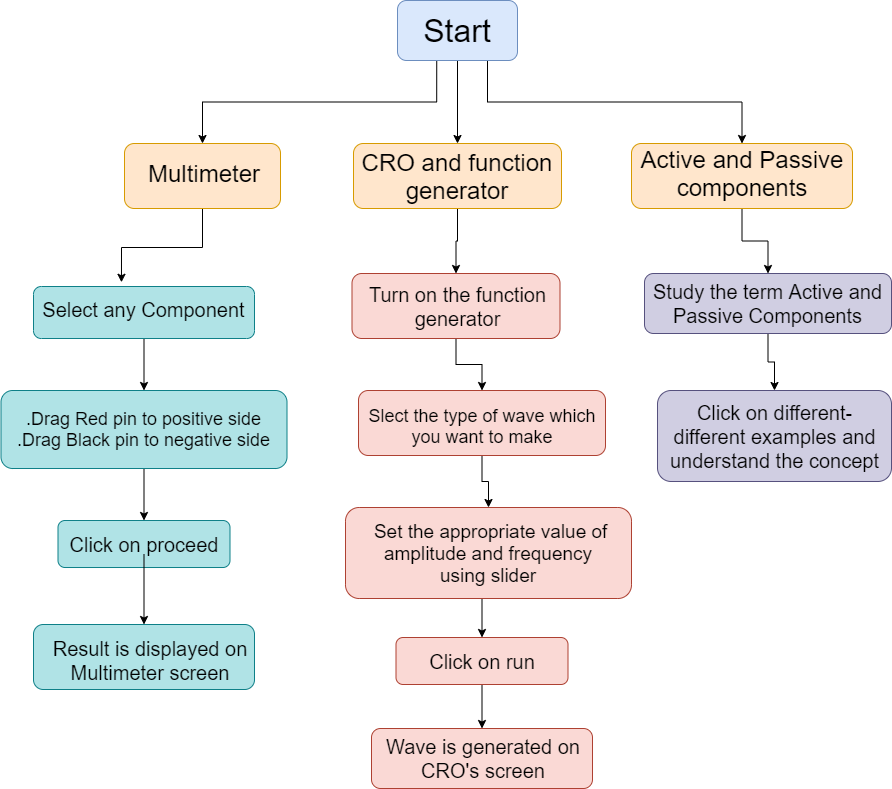

The diagram above was exported from draw.io. Its source (the exported page's mxGraphModel, read from the mxfile embedded in the PNG):
<mxGraphModel dx="1838" dy="585" grid="1" gridSize="13" guides="1" tooltips="1" connect="1" arrows="1" fold="1" page="0" pageScale="1" pageWidth="827" pageHeight="1169" math="0" shadow="0">
  <root>
    <mxCell id="0" />
    <mxCell id="1" parent="0" />
    <mxCell id="azjWVhxze674kHwFxNdT-7" style="edgeStyle=orthogonalEdgeStyle;rounded=0;orthogonalLoop=1;jettySize=auto;html=1;exitX=0.327;exitY=0.99;exitDx=0;exitDy=0;entryX=0.5;entryY=0;entryDx=0;entryDy=0;exitPerimeter=0;" edge="1" parent="1" source="azjWVhxze674kHwFxNdT-1" target="azjWVhxze674kHwFxNdT-4">
      <mxGeometry relative="1" as="geometry" />
    </mxCell>
    <mxCell id="azjWVhxze674kHwFxNdT-8" style="edgeStyle=orthogonalEdgeStyle;rounded=0;orthogonalLoop=1;jettySize=auto;html=1;exitX=0.75;exitY=1;exitDx=0;exitDy=0;entryX=0.5;entryY=0;entryDx=0;entryDy=0;" edge="1" parent="1" source="azjWVhxze674kHwFxNdT-1" target="azjWVhxze674kHwFxNdT-5">
      <mxGeometry relative="1" as="geometry" />
    </mxCell>
    <mxCell id="azjWVhxze674kHwFxNdT-11" style="edgeStyle=orthogonalEdgeStyle;rounded=0;orthogonalLoop=1;jettySize=auto;html=1;exitX=0.5;exitY=1;exitDx=0;exitDy=0;entryX=0.5;entryY=0;entryDx=0;entryDy=0;" edge="1" parent="1" source="azjWVhxze674kHwFxNdT-1" target="azjWVhxze674kHwFxNdT-6">
      <mxGeometry relative="1" as="geometry" />
    </mxCell>
    <mxCell id="azjWVhxze674kHwFxNdT-1" value="" style="rounded=1;whiteSpace=wrap;html=1;fillColor=#dae8fc;strokeColor=#6c8ebf;" vertex="1" parent="1">
      <mxGeometry x="-26" y="169" width="120" height="60" as="geometry" />
    </mxCell>
    <mxCell id="azjWVhxze674kHwFxNdT-2" value="&lt;font style=&quot;font-size: 32px&quot;&gt;Start&lt;/font&gt;" style="text;html=1;strokeColor=none;fillColor=none;align=center;verticalAlign=middle;whiteSpace=wrap;rounded=0;" vertex="1" parent="1">
      <mxGeometry x="14" y="189" width="40" height="20" as="geometry" />
    </mxCell>
    <mxCell id="azjWVhxze674kHwFxNdT-25" style="edgeStyle=orthogonalEdgeStyle;rounded=0;orthogonalLoop=1;jettySize=auto;html=1;exitX=0.5;exitY=1;exitDx=0;exitDy=0;entryX=0.398;entryY=-0.081;entryDx=0;entryDy=0;entryPerimeter=0;" edge="1" parent="1" source="azjWVhxze674kHwFxNdT-4" target="azjWVhxze674kHwFxNdT-19">
      <mxGeometry relative="1" as="geometry" />
    </mxCell>
    <mxCell id="azjWVhxze674kHwFxNdT-4" value="" style="rounded=1;whiteSpace=wrap;html=1;fillColor=#ffe6cc;strokeColor=#d79b00;" vertex="1" parent="1">
      <mxGeometry x="-299" y="312" width="156" height="65" as="geometry" />
    </mxCell>
    <mxCell id="azjWVhxze674kHwFxNdT-56" style="edgeStyle=orthogonalEdgeStyle;rounded=0;orthogonalLoop=1;jettySize=auto;html=1;exitX=0.5;exitY=1;exitDx=0;exitDy=0;entryX=0.5;entryY=0;entryDx=0;entryDy=0;" edge="1" parent="1" source="azjWVhxze674kHwFxNdT-5" target="azjWVhxze674kHwFxNdT-50">
      <mxGeometry relative="1" as="geometry" />
    </mxCell>
    <mxCell id="azjWVhxze674kHwFxNdT-5" value="" style="rounded=1;whiteSpace=wrap;html=1;fillColor=#ffe6cc;strokeColor=#d79b00;" vertex="1" parent="1">
      <mxGeometry x="208" y="312" width="221" height="65" as="geometry" />
    </mxCell>
    <mxCell id="azjWVhxze674kHwFxNdT-45" style="edgeStyle=orthogonalEdgeStyle;rounded=0;orthogonalLoop=1;jettySize=auto;html=1;exitX=0.5;exitY=1;exitDx=0;exitDy=0;entryX=0.5;entryY=0;entryDx=0;entryDy=0;" edge="1" parent="1" source="azjWVhxze674kHwFxNdT-6" target="azjWVhxze674kHwFxNdT-39">
      <mxGeometry relative="1" as="geometry" />
    </mxCell>
    <mxCell id="azjWVhxze674kHwFxNdT-6" value="" style="rounded=1;whiteSpace=wrap;html=1;fillColor=#ffe6cc;strokeColor=#d79b00;" vertex="1" parent="1">
      <mxGeometry x="-70" y="312" width="208" height="65" as="geometry" />
    </mxCell>
    <mxCell id="azjWVhxze674kHwFxNdT-13" value="&lt;font style=&quot;font-size: 24px&quot;&gt;Multimeter&lt;/font&gt;" style="text;html=1;strokeColor=none;fillColor=none;align=center;verticalAlign=middle;whiteSpace=wrap;rounded=0;" vertex="1" parent="1">
      <mxGeometry x="-239.5" y="332" width="40" height="20" as="geometry" />
    </mxCell>
    <mxCell id="azjWVhxze674kHwFxNdT-17" value="&lt;span style=&quot;font-size: 24px&quot;&gt;CRO and function generator&lt;/span&gt;" style="text;html=1;strokeColor=none;fillColor=none;align=center;verticalAlign=middle;whiteSpace=wrap;rounded=0;" vertex="1" parent="1">
      <mxGeometry x="-70" y="335" width="208" height="19" as="geometry" />
    </mxCell>
    <mxCell id="azjWVhxze674kHwFxNdT-18" value="&lt;span style=&quot;font-size: 24px&quot;&gt;Active and Passive&lt;br&gt;components&lt;br&gt;&lt;/span&gt;" style="text;html=1;strokeColor=none;fillColor=none;align=center;verticalAlign=middle;whiteSpace=wrap;rounded=0;" vertex="1" parent="1">
      <mxGeometry x="214.5" y="332" width="208" height="20" as="geometry" />
    </mxCell>
    <mxCell id="azjWVhxze674kHwFxNdT-26" style="edgeStyle=orthogonalEdgeStyle;rounded=0;orthogonalLoop=1;jettySize=auto;html=1;exitX=0.5;exitY=1;exitDx=0;exitDy=0;entryX=0.5;entryY=0;entryDx=0;entryDy=0;" edge="1" parent="1" source="azjWVhxze674kHwFxNdT-19" target="azjWVhxze674kHwFxNdT-21">
      <mxGeometry relative="1" as="geometry" />
    </mxCell>
    <mxCell id="azjWVhxze674kHwFxNdT-19" value="" style="rounded=1;whiteSpace=wrap;html=1;fillColor=#b0e3e6;strokeColor=#0e8088;" vertex="1" parent="1">
      <mxGeometry x="-390" y="455" width="221" height="52" as="geometry" />
    </mxCell>
    <mxCell id="azjWVhxze674kHwFxNdT-20" value="&lt;font style=&quot;font-size: 20px&quot;&gt;Select any Component&lt;/font&gt;" style="text;html=1;strokeColor=none;fillColor=none;align=center;verticalAlign=middle;whiteSpace=wrap;rounded=0;" vertex="1" parent="1">
      <mxGeometry x="-390" y="468" width="221" height="20" as="geometry" />
    </mxCell>
    <mxCell id="azjWVhxze674kHwFxNdT-27" style="edgeStyle=orthogonalEdgeStyle;rounded=0;orthogonalLoop=1;jettySize=auto;html=1;exitX=0.5;exitY=1;exitDx=0;exitDy=0;entryX=0.5;entryY=0;entryDx=0;entryDy=0;" edge="1" parent="1" source="azjWVhxze674kHwFxNdT-21" target="azjWVhxze674kHwFxNdT-23">
      <mxGeometry relative="1" as="geometry" />
    </mxCell>
    <mxCell id="azjWVhxze674kHwFxNdT-21" value="" style="rounded=1;whiteSpace=wrap;html=1;fillColor=#b0e3e6;strokeColor=#0e8088;" vertex="1" parent="1">
      <mxGeometry x="-422.5" y="559" width="286" height="78" as="geometry" />
    </mxCell>
    <mxCell id="azjWVhxze674kHwFxNdT-22" value="&lt;font style=&quot;font-size: 18px&quot;&gt;&lt;font style=&quot;font-size: 18px&quot;&gt;.Drag Red pin to positive side&lt;br&gt;&lt;/font&gt;&lt;font style=&quot;font-size: 18px&quot;&gt;.Drag Black pin to negative side&lt;/font&gt;&lt;/font&gt;" style="text;html=1;strokeColor=none;fillColor=none;align=center;verticalAlign=middle;whiteSpace=wrap;rounded=0;" vertex="1" parent="1">
      <mxGeometry x="-416" y="575" width="273" height="46" as="geometry" />
    </mxCell>
    <mxCell id="azjWVhxze674kHwFxNdT-23" value="" style="rounded=1;whiteSpace=wrap;html=1;fillColor=#b0e3e6;strokeColor=#0e8088;" vertex="1" parent="1">
      <mxGeometry x="-365.5" y="689" width="172" height="47" as="geometry" />
    </mxCell>
    <mxCell id="azjWVhxze674kHwFxNdT-58" style="edgeStyle=orthogonalEdgeStyle;rounded=0;orthogonalLoop=1;jettySize=auto;html=1;entryX=0.5;entryY=0;entryDx=0;entryDy=0;" edge="1" parent="1" source="azjWVhxze674kHwFxNdT-24" target="azjWVhxze674kHwFxNdT-28">
      <mxGeometry relative="1" as="geometry" />
    </mxCell>
    <mxCell id="azjWVhxze674kHwFxNdT-24" value="&lt;font style=&quot;font-size: 20px&quot;&gt;Click on proceed&lt;/font&gt;" style="text;html=1;strokeColor=none;fillColor=none;align=center;verticalAlign=middle;whiteSpace=wrap;rounded=0;" vertex="1" parent="1">
      <mxGeometry x="-370.5" y="702.5" width="182" height="20" as="geometry" />
    </mxCell>
    <mxCell id="azjWVhxze674kHwFxNdT-28" value="" style="rounded=1;whiteSpace=wrap;html=1;fillColor=#b0e3e6;strokeColor=#0e8088;" vertex="1" parent="1">
      <mxGeometry x="-390" y="793" width="221" height="65" as="geometry" />
    </mxCell>
    <mxCell id="azjWVhxze674kHwFxNdT-30" value="&lt;font style=&quot;font-size: 20px&quot;&gt;Result is displayed on Multimeter screen&lt;/font&gt;" style="text;html=1;strokeColor=none;fillColor=none;align=center;verticalAlign=middle;whiteSpace=wrap;rounded=0;" vertex="1" parent="1">
      <mxGeometry x="-390" y="819" width="234" height="20" as="geometry" />
    </mxCell>
    <mxCell id="azjWVhxze674kHwFxNdT-47" style="edgeStyle=orthogonalEdgeStyle;rounded=0;orthogonalLoop=1;jettySize=auto;html=1;exitX=0.5;exitY=1;exitDx=0;exitDy=0;entryX=0.5;entryY=0;entryDx=0;entryDy=0;" edge="1" parent="1" source="azjWVhxze674kHwFxNdT-31" target="azjWVhxze674kHwFxNdT-34">
      <mxGeometry relative="1" as="geometry" />
    </mxCell>
    <mxCell id="azjWVhxze674kHwFxNdT-31" value="" style="rounded=1;whiteSpace=wrap;html=1;fillColor=#fad9d5;strokeColor=#ae4132;" vertex="1" parent="1">
      <mxGeometry x="-65" y="559" width="247" height="65" as="geometry" />
    </mxCell>
    <mxCell id="azjWVhxze674kHwFxNdT-32" value="&lt;font style=&quot;font-size: 18px&quot;&gt;Slect the type of wave which you want to make&lt;/font&gt;" style="text;html=1;strokeColor=none;fillColor=none;align=center;verticalAlign=middle;whiteSpace=wrap;rounded=0;" vertex="1" parent="1">
      <mxGeometry x="-58.5" y="585" width="234" height="20" as="geometry" />
    </mxCell>
    <mxCell id="azjWVhxze674kHwFxNdT-48" style="edgeStyle=orthogonalEdgeStyle;rounded=0;orthogonalLoop=1;jettySize=auto;html=1;exitX=0.5;exitY=1;exitDx=0;exitDy=0;entryX=0.5;entryY=0;entryDx=0;entryDy=0;" edge="1" parent="1" source="azjWVhxze674kHwFxNdT-34" target="azjWVhxze674kHwFxNdT-37">
      <mxGeometry relative="1" as="geometry" />
    </mxCell>
    <mxCell id="azjWVhxze674kHwFxNdT-34" value="" style="rounded=1;whiteSpace=wrap;html=1;fillColor=#fad9d5;strokeColor=#ae4132;" vertex="1" parent="1">
      <mxGeometry x="-78" y="676" width="286" height="91" as="geometry" />
    </mxCell>
    <mxCell id="azjWVhxze674kHwFxNdT-35" value="&lt;font style=&quot;font-size: 19px&quot;&gt;&amp;nbsp;Set the appropriate value of amplitude and frequency using slider&lt;/font&gt;" style="text;html=1;strokeColor=none;fillColor=none;align=center;verticalAlign=middle;whiteSpace=wrap;rounded=0;" vertex="1" parent="1">
      <mxGeometry x="-65" y="702" width="260" height="39" as="geometry" />
    </mxCell>
    <mxCell id="azjWVhxze674kHwFxNdT-49" style="edgeStyle=orthogonalEdgeStyle;rounded=0;orthogonalLoop=1;jettySize=auto;html=1;exitX=0.5;exitY=1;exitDx=0;exitDy=0;entryX=0.5;entryY=0;entryDx=0;entryDy=0;" edge="1" parent="1" source="azjWVhxze674kHwFxNdT-37" target="azjWVhxze674kHwFxNdT-42">
      <mxGeometry relative="1" as="geometry" />
    </mxCell>
    <mxCell id="azjWVhxze674kHwFxNdT-37" value="" style="rounded=1;whiteSpace=wrap;html=1;fillColor=#fad9d5;strokeColor=#ae4132;" vertex="1" parent="1">
      <mxGeometry x="-27.5" y="806" width="172" height="47" as="geometry" />
    </mxCell>
    <mxCell id="azjWVhxze674kHwFxNdT-38" value="&lt;font style=&quot;font-size: 20px&quot;&gt;Click on run&lt;/font&gt;" style="text;html=1;strokeColor=none;fillColor=none;align=center;verticalAlign=middle;whiteSpace=wrap;rounded=0;" vertex="1" parent="1">
      <mxGeometry x="-32.5" y="819.5" width="182" height="20" as="geometry" />
    </mxCell>
    <mxCell id="azjWVhxze674kHwFxNdT-46" style="edgeStyle=orthogonalEdgeStyle;rounded=0;orthogonalLoop=1;jettySize=auto;html=1;exitX=0.5;exitY=1;exitDx=0;exitDy=0;entryX=0.5;entryY=0;entryDx=0;entryDy=0;" edge="1" parent="1" source="azjWVhxze674kHwFxNdT-39" target="azjWVhxze674kHwFxNdT-31">
      <mxGeometry relative="1" as="geometry" />
    </mxCell>
    <mxCell id="azjWVhxze674kHwFxNdT-39" value="" style="rounded=1;whiteSpace=wrap;html=1;fillColor=#fad9d5;strokeColor=#ae4132;" vertex="1" parent="1">
      <mxGeometry x="-71.5" y="442" width="208" height="65" as="geometry" />
    </mxCell>
    <mxCell id="azjWVhxze674kHwFxNdT-40" value="&lt;font style=&quot;font-size: 20px&quot;&gt;Turn on the function generator&lt;/font&gt;" style="text;html=1;strokeColor=none;fillColor=none;align=center;verticalAlign=middle;whiteSpace=wrap;rounded=0;" vertex="1" parent="1">
      <mxGeometry x="-89.5" y="464.5" width="247" height="20" as="geometry" />
    </mxCell>
    <mxCell id="azjWVhxze674kHwFxNdT-42" value="" style="rounded=1;whiteSpace=wrap;html=1;fillColor=#fad9d5;strokeColor=#ae4132;" vertex="1" parent="1">
      <mxGeometry x="-52" y="897" width="221" height="60" as="geometry" />
    </mxCell>
    <mxCell id="azjWVhxze674kHwFxNdT-43" value="&lt;font style=&quot;font-size: 20px&quot;&gt;Wave is generated on CRO's screen&lt;/font&gt;" style="text;html=1;strokeColor=none;fillColor=none;align=center;verticalAlign=middle;whiteSpace=wrap;rounded=0;" vertex="1" parent="1">
      <mxGeometry x="-57" y="917" width="234" height="20" as="geometry" />
    </mxCell>
    <mxCell id="azjWVhxze674kHwFxNdT-57" style="edgeStyle=orthogonalEdgeStyle;rounded=0;orthogonalLoop=1;jettySize=auto;html=1;exitX=0.5;exitY=1;exitDx=0;exitDy=0;entryX=0.5;entryY=0;entryDx=0;entryDy=0;" edge="1" parent="1" source="azjWVhxze674kHwFxNdT-50" target="azjWVhxze674kHwFxNdT-52">
      <mxGeometry relative="1" as="geometry" />
    </mxCell>
    <mxCell id="azjWVhxze674kHwFxNdT-50" value="" style="rounded=1;whiteSpace=wrap;html=1;fillColor=#d0cee2;strokeColor=#56517e;" vertex="1" parent="1">
      <mxGeometry x="221" y="442" width="247" height="60" as="geometry" />
    </mxCell>
    <mxCell id="azjWVhxze674kHwFxNdT-51" value="&lt;font style=&quot;font-size: 20px&quot;&gt;Study the term Active and Passive Components&lt;/font&gt;" style="text;html=1;strokeColor=none;fillColor=none;align=center;verticalAlign=middle;whiteSpace=wrap;rounded=0;" vertex="1" parent="1">
      <mxGeometry x="221" y="462" width="247" height="20" as="geometry" />
    </mxCell>
    <mxCell id="azjWVhxze674kHwFxNdT-52" value="" style="rounded=1;whiteSpace=wrap;html=1;fillColor=#d0cee2;strokeColor=#56517e;" vertex="1" parent="1">
      <mxGeometry x="234" y="559" width="234" height="91" as="geometry" />
    </mxCell>
    <mxCell id="azjWVhxze674kHwFxNdT-53" value="&lt;font style=&quot;font-size: 20px&quot;&gt;Click on different-different examples and understand the concept&lt;/font&gt;" style="text;html=1;strokeColor=none;fillColor=none;align=center;verticalAlign=middle;whiteSpace=wrap;rounded=0;" vertex="1" parent="1">
      <mxGeometry x="240.5" y="594.5" width="221" height="20" as="geometry" />
    </mxCell>
  </root>
</mxGraphModel>